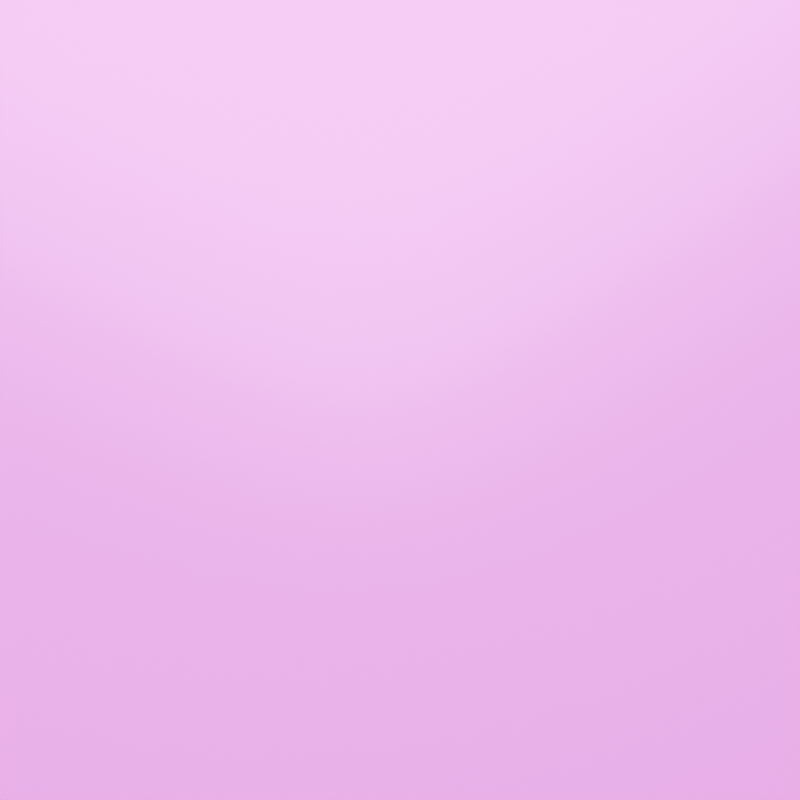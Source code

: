 # Source: Texture_gen_scene.blend  (saved by Blender 5.0.118; exported with 4.5.12 LTS)
import bpy
from mathutils import Matrix  # noqa: F401  (used for matrix-valued properties, if any)

bpy.ops.wm.read_factory_settings(use_empty=True)
scene = bpy.context.scene
scene.name = 'Scene'

# ---- collections
col_collection = bpy.data.collections.new('Collection'); scene.collection.children.link(col_collection)

# ---- images (referenced by path relative to the original .blend; pixels are not part of the script)
import os
ASSET_DIR = os.environ.get("B2B_ASSET_DIR", "")  # directory of the original .blend (textures are referenced by path, not embedded)
HERE = os.path.dirname(os.path.abspath(__file__))  # packed textures are extracted next to this script under _unpacked/

def load_image(name, relpath, width, height, colorspace="sRGB"):
    """Load a texture the original file referenced (path relative to the .blend, or extracted next to this script)."""
    p = next((c for c in (os.path.join(HERE, relpath), os.path.join(ASSET_DIR, relpath)) if relpath and os.path.exists(c)), "")
    if p:
        img = bpy.data.images.load(p, check_existing=True)
        img.name = name
    else:  # same state as the original file: an image datablock whose file is absent (Cycles renders it pink)
        img = bpy.data.images.new(name, width, height)
        img.source = "FILE"
        img.filepath = "//" + (relpath or name)
    img.colorspace_settings.name = colorspace
    return img
img_basecolor_png_120 = load_image('basecolor.png.120', 'basecolor.png', 1024, 1024, 'sRGB')
img_metallic_png_120 = load_image('metallic.png.120', 'metallic.png', 1024, 1024, 'Non-Color')
img_specular_png_120 = load_image('specular.png.120', 'specular.png', 1024, 1024, 'Non-Color')
img_roughness_png_120 = load_image('roughness.png.120', 'roughness.png', 1024, 1024, 'Non-Color')
img_normal_png_120 = load_image('normal.png.120', 'normal.png', 1024, 1024, 'Non-Color')
img_displacement_png_120 = load_image('displacement.png.120', 'displacement.png', 1024, 1024, 'Non-Color')

# ---- materials (node trees are filled in below, after node groups)
mat_mat_cgbc_stepping_stone_tiles_004 = bpy.data.materials.new('Mat_cgbc_stepping_stone_tiles_004')

# ---- material node trees
mat_mat_cgbc_stepping_stone_tiles_004.use_nodes = True; mat_mat_cgbc_stepping_stone_tiles_004.node_tree.nodes.clear()
_N = mat_mat_cgbc_stepping_stone_tiles_004.node_tree.nodes; _L = mat_mat_cgbc_stepping_stone_tiles_004.node_tree.links
n0 = _N.new('ShaderNodeTexCoord'); n0.name = 'Texture Coordinate'; n0.location = (-1000, 0)
n1 = _N.new('ShaderNodeMapping'); n1.name = 'Mapping'; n1.location = (-800, 0)
n1.inputs[3].default_value = (3.0, 3.0, 1.0)
n2 = _N.new('ShaderNodeOutputMaterial'); n2.name = 'Material Output'; n2.location = (300, 0)
n3 = _N.new('ShaderNodeBsdfPrincipled'); n3.name = 'Principled BSDF'; n3.location = (0, 0)
n4 = _N.new('ShaderNodeTexImage'); n4.name = 'Image Texture'; n4.location = (-400, 300)
n4.image = img_basecolor_png_120
n5 = _N.new('ShaderNodeTexImage'); n5.name = 'Image Texture.001'; n5.location = (-400, 0)
n5.image = img_metallic_png_120
n6 = _N.new('ShaderNodeTexImage'); n6.name = 'Image Texture.002'; n6.location = (-400, -150)
n6.image = img_specular_png_120
n7 = _N.new('ShaderNodeTexImage'); n7.name = 'Image Texture.003'; n7.location = (-400, -300)
n7.image = img_roughness_png_120
n8 = _N.new('ShaderNodeTexImage'); n8.name = 'Image Texture.004'; n8.location = (-400, -600)
n8.image = img_normal_png_120
n9 = _N.new('ShaderNodeNormalMap'); n9.name = 'Normal Map'; n9.location = (-150, -600)
n10 = _N.new('ShaderNodeTexImage'); n10.name = 'Image Texture.005'; n10.location = (-400, -900)
n10.image = img_displacement_png_120
n11 = _N.new('ShaderNodeDisplacement'); n11.name = 'Displacement'; n11.location = (0, -300)
_L.new(n0.outputs[2], n1.inputs[0])
_L.new(n3.outputs[0], n2.inputs[0])
_L.new(n1.outputs[0], n4.inputs[0])
_L.new(n4.outputs[0], n3.inputs[0])
_L.new(n1.outputs[0], n5.inputs[0])
_L.new(n5.outputs[0], n3.inputs[1])
_L.new(n1.outputs[0], n6.inputs[0])
_L.new(n6.outputs[0], n3.inputs[13])
_L.new(n1.outputs[0], n7.inputs[0])
_L.new(n7.outputs[0], n3.inputs[2])
_L.new(n1.outputs[0], n8.inputs[0])
_L.new(n8.outputs[0], n9.inputs[1])
_L.new(n9.outputs[0], n3.inputs[5])
_L.new(n1.outputs[0], n10.inputs[0])
_L.new(n10.outputs[0], n11.inputs[0])
_L.new(n11.outputs[0], n2.inputs[2])
n2.is_active_output = True

# ---- world
world_world = bpy.data.worlds.new('World'); scene.world = world_world
world_world.use_nodes = True; world_world.node_tree.nodes.clear()
_N = world_world.node_tree.nodes; _L = world_world.node_tree.links
n0 = _N.new('ShaderNodeOutputWorld'); n0.name = 'World Output'; n0.location = (200, 100)
n1 = _N.new('ShaderNodeBackground'); n1.name = 'Background'; n1.location = (-200, 100)
n1.inputs[0].default_value = (0.05088, 0.05088, 0.05088, 1.0)
_L.new(n1.outputs[0], n0.inputs[0])
n0.is_active_output = True
world_world.color = (0.05088, 0.05088, 0.05088)
world_world.sun_shadow_jitter_overblur = 0.0

# ---- cameras
cam_camera = bpy.data.cameras.new('Camera')
cam_camera.clip_end = 100.0
cam_camera.ortho_scale = 7.314
cam_camera.dof.use_dof = True

# ---- lights
light_sun_001 = bpy.data.lights.new('Sun.001', 'AREA')
light_sun_001.exposure = 0.09709
light_sun_001.normalize = False
light_sun_001.energy = 29.1
light_sun_001.size = 19.86
light_sun_001.size_y = 0.125

# ---- meshes
me_plane = bpy.data.meshes.new('Plane')
me_plane.from_pydata([(-1.0, -1.0, 0.0), (1.0, -1.0, 0.0), (-1.0, 1.0, 0.0), (1.0, 1.0, 0.0)], [], [(0, 1, 3, 2)])
_uv = me_plane.uv_layers.new(name='UVMap')
_uv.uv.foreach_set('vector', [0.0, 0.0, 1.0, 0.0, 1.0, 1.0, 0.0, 1.0])
me_plane.materials.append(mat_mat_cgbc_stepping_stone_tiles_004)
me_plane.update()

# ---- objects
ob_sun_001 = bpy.data.objects.new('Sun.001', light_sun_001)
ob_plane = bpy.data.objects.new('Plane', me_plane)
ob_cameratracker = bpy.data.objects.new('CameraTracker', None)
ob_camera = bpy.data.objects.new('Camera', cam_camera)

# ---- transforms, parenting, visibility, modifiers, constraints
ob_sun_001.location = (-0.5161, -0.3873, 9.276)
ob_sun_001.rotation_euler = (-0.01956, 0.01768, -0.06741)
ob_sun_001.scale = (1.001, 1.18, 2.98)
ob_plane.location = (-0.5399, -0.5182, 0.388)
ob_plane.scale = (7.071, 5.703, -4.154)
ob_cameratracker.location = (-0.186, -0.3878, 0.0)
ob_camera.location = (-1.972, 1.887, 5.617)
ob_camera.rotation_euler = (0.3501, 1.595e-05, 2.087)
ob_camera.lock_rotations_4d = False
ob_camera.empty_display_type = 'ARROWS'
ob_camera.color = (0.0, 0.0, 0.0, 0.0)
ob_camera.display_type = 'WIRE'
ob_camera.lineart.crease_threshold = 0.0
_c = ob_camera.constraints.new('TRACK_TO'); _c.name = 'Track To'
_c.target = ob_cameratracker

# ---- collection membership
scene.collection.objects.link(ob_sun_001)
scene.collection.objects.link(ob_plane)
scene.collection.objects.link(ob_cameratracker)
col_collection.objects.link(ob_camera)

# ---- scene / render settings (as saved in the file)
scene.camera = ob_camera
scene.frame_start = 1; scene.frame_end = 250; scene.frame_set(1)
scene.render.engine = 'CYCLES'
scene.render.resolution_x = 1024
scene.render.resolution_y = 1024
scene.render.resolution_percentage = 50
scene.render.bake_bias = 0.0
scene.render.bake_samples = 0
scene.cycles.samples = 128
scene.cycles.sampling_pattern = 'TABULATED_SOBOL'
scene.eevee.use_volume_custom_range = False
bpy.context.view_layer.update()
